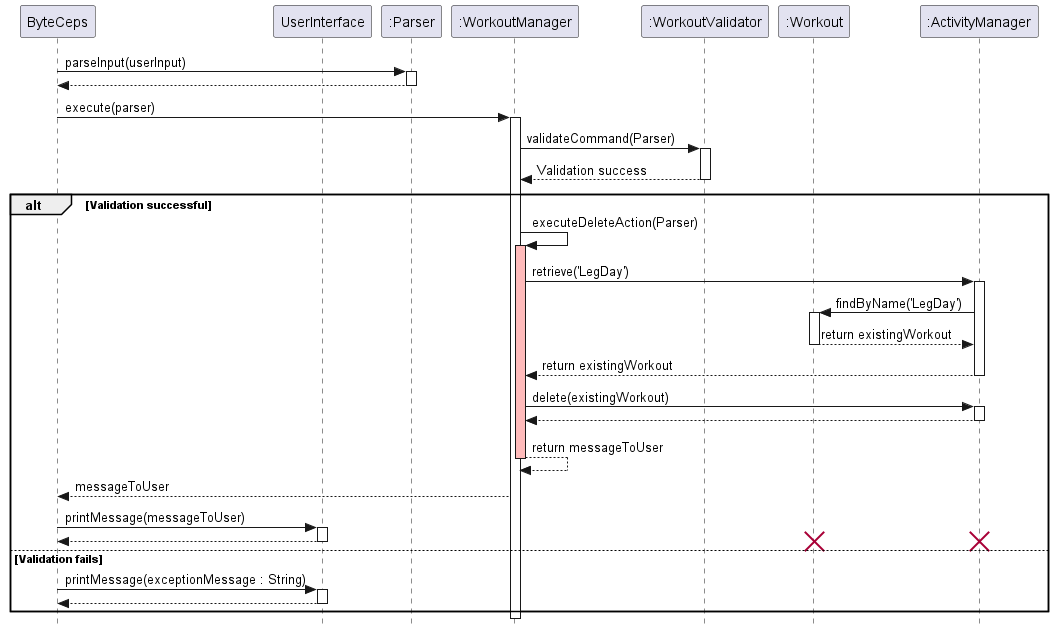

The diagram above was rendered by PlantUML. Its source (embedded in the PNG):
@startuml SequenceDiagram

skinparam classAttributeIconSize 0
skinparam style strictuml

participant ByteCeps as User
participant UserInterface
participant ":ActivityManager" as ActivityManager
participant ":Parser" as Parser
participant ":WorkoutManager" as WorkoutManager
participant ":WorkoutValidator" as Validator
participant ":Workout" as Workout


User -> Parser : parseInput(userInput)
activate Parser
User <-- Parser
deactivate Parser

User -> WorkoutManager : execute(parser)
activate WorkoutManager

WorkoutManager -> Validator : validateCommand(Parser)
activate Validator
Validator --> WorkoutManager : Validation success
deactivate Validator

alt Validation successful

    WorkoutManager -> WorkoutManager : executeDeleteAction(Parser)
    activate WorkoutManager #FFBBBB

    create ":ActivityManager" as ActivityManager
    WorkoutManager -> ActivityManager : retrieve('LegDay')
    activate ActivityManager
    ActivityManager -> Workout : findByName('LegDay')
    activate Workout
    Workout --> ActivityManager : return existingWorkout
    deactivate Workout
    ActivityManager --> WorkoutManager : return existingWorkout
    deactivate ActivityManager

    WorkoutManager -> ActivityManager : delete(existingWorkout)
    activate ActivityManager
    ActivityManager --> WorkoutManager :
    deactivate ActivityManager

    WorkoutManager --> WorkoutManager : return messageToUser
    deactivate WorkoutManager #FFBBBB
    WorkoutManager --> User : messageToUser
    User -> UserInterface: printMessage(messageToUser)
    activate UserInterface
    UserInterface --> User
    deactivate UserInterface

    destroy Workout
    destroy ActivityManager

else Validation fails
    User -> UserInterface: printMessage(exceptionMessage : String)
    activate UserInterface
    UserInterface --> User:
    deactivate UserInterface
end

deactivate WorkoutManager
deactivate Parser

@enduml